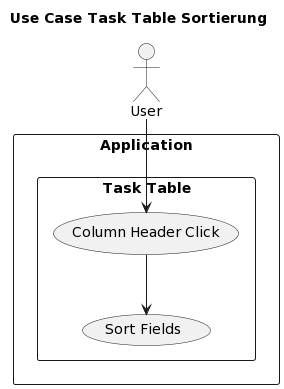

The diagram above was rendered by PlantUML. Its source (embedded in the PNG):
@startuml
title: Use Case Task Table Sortierung
actor User
rectangle Application {
  rectangle "Task Table" {
    User --> (Column Header Click)
    (Column Header Click) --> (Sort Fields)
  }
}
@enduml